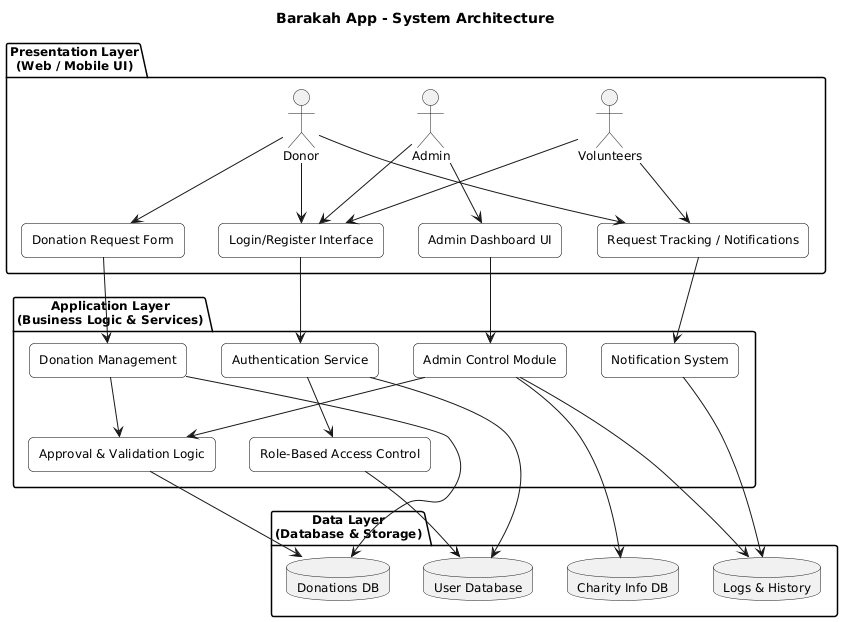

The diagram above was rendered by PlantUML. Its source (embedded in the PNG):
@startuml
title Barakah App - System Architecture

skinparam rectangle {
  BackgroundColor White
  BorderColor Black
  RoundCorner 10
}

skinparam defaultFontSize 12

' Presentation Layer
package "Presentation Layer\n(Web / Mobile UI)" {
    actor Donor
    actor Volunteers
    actor Admin

    rectangle "Login/Register Interface" as UI1
    rectangle "Donation Request Form" as UI2
    rectangle "Request Tracking / Notifications" as UI3
    rectangle "Admin Dashboard UI" as UI4

    Donor --> UI1
    Donor --> UI2
    Donor --> UI3

    Volunteers --> UI1
    Volunteers --> UI3

    Admin --> UI1
    Admin --> UI4
}

' Application Layer
package "Application Layer\n(Business Logic & Services)" {
    rectangle "Authentication Service" as App1
    rectangle "Donation Management" as App2
    rectangle "Approval & Validation Logic" as App3
    rectangle "Role-Based Access Control" as App4
    rectangle "Notification System" as App5
    rectangle "Admin Control Module" as App7
}

UI1 --> App1
UI2 --> App2
UI3 --> App5
UI4 --> App7

App1 --> App4
App2 --> App3
App7 --> App3

' Data Layer
package "Data Layer\n(Database & Storage)" {
    database "User Database" as DB1
    database "Donations DB" as DB2
    database "Charity Info DB" as DB3
    database "Logs & History" as DB4
}

App1 --> DB1
App2 --> DB2
App3 --> DB2
App4 --> DB1
App5 --> DB4
App7 --> DB3
App7 --> DB4
@enduml